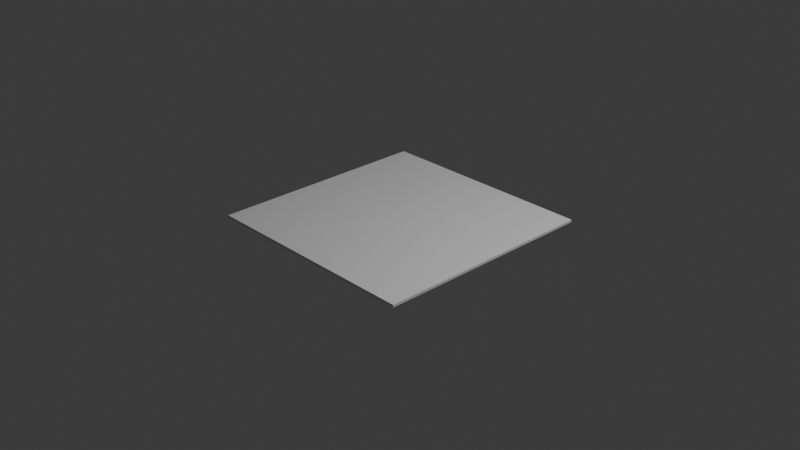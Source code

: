 # Source: chapa.blend  (saved by Blender 5.1.30; exported with 4.5.12 LTS)
import bpy
from mathutils import Matrix  # noqa: F401  (used for matrix-valued properties, if any)

bpy.ops.wm.read_factory_settings(use_empty=True)
scene = bpy.context.scene
scene.name = 'Scene'

# ---- collections
col_collection = bpy.data.collections.new('Collection'); scene.collection.children.link(col_collection)

# ---- materials (node trees are filled in below, after node groups)
mat_material = bpy.data.materials.new('Material')
mat_material.alpha_threshold = 0.0
mat_material.use_backface_culling_lightprobe_volume = False
mat_material.roughness = 0.5
mat_material.line_color = (0.0, 0.0, 0.0, 1.0)

# ---- material node trees
mat_material.use_nodes = True; mat_material.node_tree.nodes.clear()
_N = mat_material.node_tree.nodes; _L = mat_material.node_tree.links
n0 = _N.new('ShaderNodeOutputMaterial'); n0.name = 'Material Output'; n0.location = (200, 100)
n1 = _N.new('ShaderNodeBsdfPrincipled'); n1.name = 'Principled BSDF'; n1.location = (-200, 100)
_L.new(n1.outputs[0], n0.inputs[0])
n0.is_active_output = True

# ---- world
world_world = bpy.data.worlds.new('World'); scene.world = world_world
world_world.use_nodes = True; world_world.node_tree.nodes.clear()
_N = world_world.node_tree.nodes; _L = world_world.node_tree.links
n0 = _N.new('ShaderNodeOutputWorld'); n0.name = 'World Output'; n0.location = (200, 100)
n1 = _N.new('ShaderNodeBackground'); n1.name = 'Background'; n1.location = (-200, 100)
n1.inputs[0].default_value = (0.05088, 0.05088, 0.05088, 1.0)
_L.new(n1.outputs[0], n0.inputs[0])
n0.is_active_output = True
world_world.color = (0.05088, 0.05088, 0.05088)
world_world.sun_shadow_jitter_overblur = 0.0

# ---- cameras
cam_camera = bpy.data.cameras.new('Camera')
cam_camera.clip_end = 100.0
cam_camera.ortho_scale = 7.314

# ---- lights
light_light = bpy.data.lights.new('Light', 'POINT')
light_light.energy = 1000.0
light_light.shadow_soft_size = 0.1

# ---- meshes
me_cube = bpy.data.meshes.new('Cube')
me_cube.from_pydata([(1.229, 1.229, 1.229), (1.229, 1.229, -1.229), (1.229, -1.229, 1.229), (1.229, -1.229, -1.229), (-1.229, 1.229, 1.229), (-1.229, 1.229, -1.229), (-1.229, -1.229, 1.229), (-1.229, -1.229, -1.229)], [], [(0, 4, 6, 2), (3, 2, 6, 7), (7, 6, 4, 5), (5, 1, 3, 7), (1, 0, 2, 3), (5, 4, 0, 1)])
_uv = me_cube.uv_layers.new(name='UVMap')
_uv.uv.foreach_set('vector', [0.625, 0.5, 0.875, 0.5, 0.875, 0.75, 0.625, 0.75, 0.375, 0.75, 0.625, 0.75, 0.625, 1.0, 0.375, 1.0, 0.375, 0.0, 0.625, 0.0, 0.625, 0.25, 0.375, 0.25, 0.125, 0.5, 0.375, 0.5, 0.375, 0.75, 0.125, 0.75, 0.375, 0.5, 0.625, 0.5, 0.625, 0.75, 0.375, 0.75, 0.375, 0.25, 0.625, 0.25, 0.625, 0.5, 0.375, 0.5])
me_cube.materials.append(mat_material)
me_cube.use_mirror_vertex_groups = False
me_cube.update()

# ---- objects
ob_cube = bpy.data.objects.new('Cube', me_cube)
ob_light = bpy.data.objects.new('Light', light_light)
ob_camera = bpy.data.objects.new('Camera', cam_camera)

# ---- transforms, parenting, visibility, modifiers, constraints
ob_cube.location = (0.0, 0.0, 0.0)
ob_cube.scale = (1.0, 1.0, 0.01129)
ob_cube.lock_rotations_4d = False
ob_cube.empty_display_type = 'ARROWS'
ob_cube.lineart.crease_threshold = 0.0
ob_light.location = (4.076, 1.005, 5.904)
ob_light.rotation_euler = (0.6503, 0.05522, 1.866)
ob_light.lock_rotations_4d = False
ob_light.empty_display_type = 'ARROWS'
ob_light.color = (0.0, 0.0, 0.0, 0.0)
ob_light.lineart.crease_threshold = 0.0
ob_camera.location = (7.359, -6.926, 4.958)
ob_camera.rotation_euler = (1.109, 0.0, 0.8149)
ob_camera.lock_rotations_4d = False
ob_camera.empty_display_type = 'ARROWS'
ob_camera.color = (0.0, 0.0, 0.0, 0.0)
ob_camera.display_type = 'WIRE'
ob_camera.lineart.crease_threshold = 0.0

# ---- collection membership
col_collection.objects.link(ob_cube)
col_collection.objects.link(ob_light)
col_collection.objects.link(ob_camera)

# ---- scene / render settings (as saved in the file)
scene.camera = ob_camera
scene.frame_start = 1; scene.frame_end = 250; scene.frame_set(0)
scene.render.engine = 'BLENDER_EEVEE_NEXT'
scene.render.bake_bias = 0.0
scene.render.bake_samples = 0
scene.cycles.sampling_pattern = 'TABULATED_SOBOL'
scene.eevee.use_volume_custom_range = False
bpy.context.view_layer.update()

